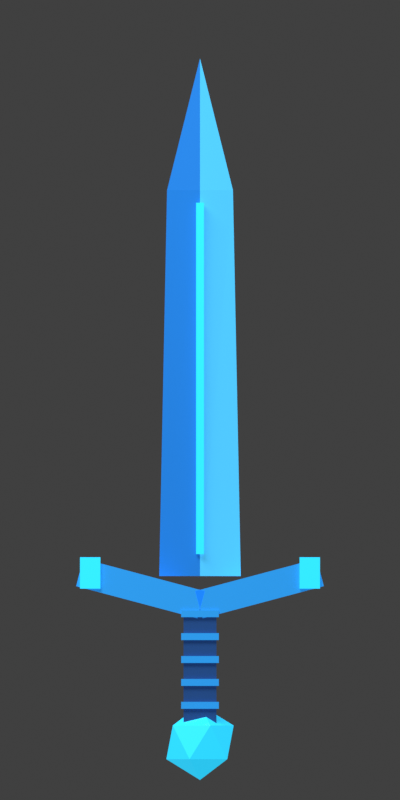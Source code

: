 # Source: sword-song.blend  (saved by Blender 5.2.45; exported with 4.5.12 LTS)
import bpy
from mathutils import Matrix  # noqa: F401  (used for matrix-valued properties, if any)

bpy.ops.wm.read_factory_settings(use_empty=True)
scene = bpy.context.scene
scene.name = 'Scene'

# ---- collections
col_collection = bpy.data.collections.new('Collection'); scene.collection.children.link(col_collection)

# ---- materials (node trees are filled in below, after node groups)
mat_blue_mana_blade = bpy.data.materials.new('Blue mana blade')
mat_blue_mana_blade.diffuse_color = (0.015, 0.2, 0.68, 1.0)
mat_sky_blue_mana_bevel = bpy.data.materials.new('Sky blue mana bevel')
mat_sky_blue_mana_bevel.diffuse_color = (0.08, 0.58, 1.0, 1.0)
mat_cyan_mana_core = bpy.data.materials.new('Cyan mana core')
mat_cyan_mana_core.diffuse_color = (0.025, 0.65, 1.0, 1.0)
mat_deep_blue_mana_grip = bpy.data.materials.new('Deep blue mana grip')
mat_deep_blue_mana_grip.diffuse_color = (0.018, 0.075, 0.25, 1.0)
mat_blue_mana_guard_and_binding = bpy.data.materials.new('Blue mana guard and binding')
mat_blue_mana_guard_and_binding.diffuse_color = (0.025, 0.32, 0.83, 1.0)

# ---- material node trees
mat_blue_mana_blade.use_nodes = True; mat_blue_mana_blade.node_tree.nodes.clear()
_N = mat_blue_mana_blade.node_tree.nodes; _L = mat_blue_mana_blade.node_tree.links
n0 = _N.new('ShaderNodeBsdfPrincipled'); n0.name = 'Principled BSDF'; n0.location = (-200, 100)
n0.inputs[0].default_value = (0.015, 0.2, 0.68, 1.0)
n0.inputs[2].default_value = 0.3
n0.inputs[10].default_value = 0.005
n0.inputs[27].default_value = (0.015, 0.2, 0.68, 1.0)
n0.inputs[28].default_value = 0.45
n1 = _N.new('ShaderNodeOutputMaterial'); n1.name = 'Material Output'; n1.location = (200, 100)
_L.new(n0.outputs[0], n1.inputs[0])
n1.is_active_output = True
mat_sky_blue_mana_bevel.use_nodes = True; mat_sky_blue_mana_bevel.node_tree.nodes.clear()
_N = mat_sky_blue_mana_bevel.node_tree.nodes; _L = mat_sky_blue_mana_bevel.node_tree.links
n0 = _N.new('ShaderNodeBsdfPrincipled'); n0.name = 'Principled BSDF'; n0.location = (-200, 100)
n0.inputs[0].default_value = (0.08, 0.58, 1.0, 1.0)
n0.inputs[2].default_value = 0.3
n0.inputs[10].default_value = 0.005
n0.inputs[27].default_value = (0.08, 0.58, 1.0, 1.0)
n0.inputs[28].default_value = 0.65
n1 = _N.new('ShaderNodeOutputMaterial'); n1.name = 'Material Output'; n1.location = (200, 100)
_L.new(n0.outputs[0], n1.inputs[0])
n1.is_active_output = True
mat_cyan_mana_core.use_nodes = True; mat_cyan_mana_core.node_tree.nodes.clear()
_N = mat_cyan_mana_core.node_tree.nodes; _L = mat_cyan_mana_core.node_tree.links
n0 = _N.new('ShaderNodeBsdfPrincipled'); n0.name = 'Principled BSDF'; n0.location = (-200, 100)
n0.inputs[0].default_value = (0.025, 0.65, 1.0, 1.0)
n0.inputs[2].default_value = 0.3
n0.inputs[10].default_value = 0.005
n0.inputs[27].default_value = (0.025, 0.65, 1.0, 1.0)
n0.inputs[28].default_value = 0.8
n1 = _N.new('ShaderNodeOutputMaterial'); n1.name = 'Material Output'; n1.location = (200, 100)
_L.new(n0.outputs[0], n1.inputs[0])
n1.is_active_output = True
mat_deep_blue_mana_grip.use_nodes = True; mat_deep_blue_mana_grip.node_tree.nodes.clear()
_N = mat_deep_blue_mana_grip.node_tree.nodes; _L = mat_deep_blue_mana_grip.node_tree.links
n0 = _N.new('ShaderNodeBsdfPrincipled'); n0.name = 'Principled BSDF'; n0.location = (-200, 100)
n0.inputs[0].default_value = (0.018, 0.075, 0.25, 1.0)
n0.inputs[2].default_value = 0.3
n0.inputs[10].default_value = 0.005
n0.inputs[27].default_value = (0.018, 0.075, 0.25, 1.0)
n0.inputs[28].default_value = 0.35
n1 = _N.new('ShaderNodeOutputMaterial'); n1.name = 'Material Output'; n1.location = (200, 100)
_L.new(n0.outputs[0], n1.inputs[0])
n1.is_active_output = True
mat_blue_mana_guard_and_binding.use_nodes = True; mat_blue_mana_guard_and_binding.node_tree.nodes.clear()
_N = mat_blue_mana_guard_and_binding.node_tree.nodes; _L = mat_blue_mana_guard_and_binding.node_tree.links
n0 = _N.new('ShaderNodeBsdfPrincipled'); n0.name = 'Principled BSDF'; n0.location = (-200, 100)
n0.inputs[0].default_value = (0.025, 0.32, 0.83, 1.0)
n0.inputs[2].default_value = 0.3
n0.inputs[10].default_value = 0.005
n0.inputs[27].default_value = (0.025, 0.32, 0.83, 1.0)
n0.inputs[28].default_value = 0.5
n1 = _N.new('ShaderNodeOutputMaterial'); n1.name = 'Material Output'; n1.location = (200, 100)
_L.new(n0.outputs[0], n1.inputs[0])
n1.is_active_output = True

# ---- world
world_world = bpy.data.worlds.new('World'); scene.world = world_world
world_world.use_nodes = True; world_world.node_tree.nodes.clear()
_N = world_world.node_tree.nodes; _L = world_world.node_tree.links
n0 = _N.new('ShaderNodeOutputWorld'); n0.name = 'World Output'; n0.location = (200, 100)
n1 = _N.new('ShaderNodeBackground'); n1.name = 'Background'; n1.location = (-200, 100)
n1.inputs[0].default_value = (0.05088, 0.05088, 0.05088, 1.0)
_L.new(n1.outputs[0], n0.inputs[0])
n0.is_active_output = True
world_world.color = (0.18, 0.18, 0.18)
world_world.sun_shadow_jitter_overblur = 0.0

# ---- cameras
cam_camera_001 = bpy.data.cameras.new('Camera.001')
cam_camera_001.type = 'ORTHO'
cam_camera_001.ortho_scale = 2.55

# ---- lights
light_area = bpy.data.lights.new('Area', 'AREA')
light_area.energy = 450.0
light_area.shape = 'DISK'
light_area.size = 4.0
light_area.size_y = 1.0

# ---- meshes
me_diamond_blade = bpy.data.meshes.new('Diamond blade')
me_diamond_blade.from_pydata([(-0.13, 0.0, -0.55), (0.0, -0.075, -0.55), (0.13, 0.0, -0.55), (0.0, 0.075, -0.55), (-0.105, 0.0, 0.68), (0.0, -0.065, 0.68), (0.105, 0.0, 0.68), (0.0, 0.065, 0.68), (0.0, 0.0, 1.1)], [], [(0, 1, 5, 4), (1, 2, 6, 5), (2, 3, 7, 6), (3, 0, 4, 7), (4, 5, 8), (5, 6, 8), (6, 7, 8), (7, 4, 8)])
me_diamond_blade.polygons.foreach_set('material_index', [0, 1, 0, 1, 0, 1, 0, 1])
me_diamond_blade.materials.append(mat_blue_mana_blade)
me_diamond_blade.materials.append(mat_sky_blue_mana_bevel)
me_diamond_blade.update()
me_cube_001 = bpy.data.meshes.new('Cube.001')
me_cube_001.from_pydata([(-0.5, -0.5, -0.5), (-0.5, -0.5, 0.5), (-0.5, 0.5, -0.5), (-0.5, 0.5, 0.5), (0.5, -0.5, -0.5), (0.5, -0.5, 0.5), (0.5, 0.5, -0.5), (0.5, 0.5, 0.5)], [], [(0, 1, 3, 2), (2, 3, 7, 6), (6, 7, 5, 4), (4, 5, 1, 0), (2, 6, 4, 0), (7, 3, 1, 5)])
_uv = me_cube_001.uv_layers.new(name='UVMap')
_uv.uv.foreach_set('vector', [0.375, 0.0, 0.625, 0.0, 0.625, 0.25, 0.375, 0.25, 0.375, 0.25, 0.625, 0.25, 0.625, 0.5, 0.375, 0.5, 0.375, 0.5, 0.625, 0.5, 0.625, 0.75, 0.375, 0.75, 0.375, 0.75, 0.625, 0.75, 0.625, 1.0, 0.375, 1.0, 0.125, 0.5, 0.375, 0.5, 0.375, 0.75, 0.125, 0.75, 0.625, 0.5, 0.875, 0.5, 0.875, 0.75, 0.625, 0.75])
me_cube_001.materials.append(mat_cyan_mana_core)
me_cube_001.update()
me_cube_002 = bpy.data.meshes.new('Cube.002')
me_cube_002.from_pydata([(-0.5, -0.5, -0.5), (-0.5, -0.5, 0.5), (-0.5, 0.5, -0.5), (-0.5, 0.5, 0.5), (0.5, -0.5, -0.5), (0.5, -0.5, 0.5), (0.5, 0.5, -0.5), (0.5, 0.5, 0.5)], [], [(0, 1, 3, 2), (2, 3, 7, 6), (6, 7, 5, 4), (4, 5, 1, 0), (2, 6, 4, 0), (7, 3, 1, 5)])
_uv = me_cube_002.uv_layers.new(name='UVMap')
_uv.uv.foreach_set('vector', [0.375, 0.0, 0.625, 0.0, 0.625, 0.25, 0.375, 0.25, 0.375, 0.25, 0.625, 0.25, 0.625, 0.5, 0.375, 0.5, 0.375, 0.5, 0.625, 0.5, 0.625, 0.75, 0.375, 0.75, 0.375, 0.75, 0.625, 0.75, 0.625, 1.0, 0.375, 1.0, 0.125, 0.5, 0.375, 0.5, 0.375, 0.75, 0.125, 0.75, 0.625, 0.5, 0.875, 0.5, 0.875, 0.75, 0.625, 0.75])
me_cube_002.materials.append(mat_deep_blue_mana_grip)
me_cube_002.update()
me_cube_003 = bpy.data.meshes.new('Cube.003')
me_cube_003.from_pydata([(-0.5, -0.5, -0.5), (-0.5, -0.5, 0.5), (-0.5, 0.5, -0.5), (-0.5, 0.5, 0.5), (0.5, -0.5, -0.5), (0.5, -0.5, 0.5), (0.5, 0.5, -0.5), (0.5, 0.5, 0.5)], [], [(0, 1, 3, 2), (2, 3, 7, 6), (6, 7, 5, 4), (4, 5, 1, 0), (2, 6, 4, 0), (7, 3, 1, 5)])
_uv = me_cube_003.uv_layers.new(name='UVMap')
_uv.uv.foreach_set('vector', [0.375, 0.0, 0.625, 0.0, 0.625, 0.25, 0.375, 0.25, 0.375, 0.25, 0.625, 0.25, 0.625, 0.5, 0.375, 0.5, 0.375, 0.5, 0.625, 0.5, 0.625, 0.75, 0.375, 0.75, 0.375, 0.75, 0.625, 0.75, 0.625, 1.0, 0.375, 1.0, 0.125, 0.5, 0.375, 0.5, 0.375, 0.75, 0.125, 0.75, 0.625, 0.5, 0.875, 0.5, 0.875, 0.75, 0.625, 0.75])
me_cube_003.materials.append(mat_blue_mana_guard_and_binding)
me_cube_003.update()
me_cube_004 = bpy.data.meshes.new('Cube.004')
me_cube_004.from_pydata([(-0.5, -0.5, -0.5), (-0.5, -0.5, 0.5), (-0.5, 0.5, -0.5), (-0.5, 0.5, 0.5), (0.5, -0.5, -0.5), (0.5, -0.5, 0.5), (0.5, 0.5, -0.5), (0.5, 0.5, 0.5)], [], [(0, 1, 3, 2), (2, 3, 7, 6), (6, 7, 5, 4), (4, 5, 1, 0), (2, 6, 4, 0), (7, 3, 1, 5)])
_uv = me_cube_004.uv_layers.new(name='UVMap')
_uv.uv.foreach_set('vector', [0.375, 0.0, 0.625, 0.0, 0.625, 0.25, 0.375, 0.25, 0.375, 0.25, 0.625, 0.25, 0.625, 0.5, 0.375, 0.5, 0.375, 0.5, 0.625, 0.5, 0.625, 0.75, 0.375, 0.75, 0.375, 0.75, 0.625, 0.75, 0.625, 1.0, 0.375, 1.0, 0.125, 0.5, 0.375, 0.5, 0.375, 0.75, 0.125, 0.75, 0.625, 0.5, 0.875, 0.5, 0.875, 0.75, 0.625, 0.75])
me_cube_004.materials.append(mat_blue_mana_guard_and_binding)
me_cube_004.update()
me_cube_005 = bpy.data.meshes.new('Cube.005')
me_cube_005.from_pydata([(-0.5, -0.5, -0.5), (-0.5, -0.5, 0.5), (-0.5, 0.5, -0.5), (-0.5, 0.5, 0.5), (0.5, -0.5, -0.5), (0.5, -0.5, 0.5), (0.5, 0.5, -0.5), (0.5, 0.5, 0.5)], [], [(0, 1, 3, 2), (2, 3, 7, 6), (6, 7, 5, 4), (4, 5, 1, 0), (2, 6, 4, 0), (7, 3, 1, 5)])
_uv = me_cube_005.uv_layers.new(name='UVMap')
_uv.uv.foreach_set('vector', [0.375, 0.0, 0.625, 0.0, 0.625, 0.25, 0.375, 0.25, 0.375, 0.25, 0.625, 0.25, 0.625, 0.5, 0.375, 0.5, 0.375, 0.5, 0.625, 0.5, 0.625, 0.75, 0.375, 0.75, 0.375, 0.75, 0.625, 0.75, 0.625, 1.0, 0.375, 1.0, 0.125, 0.5, 0.375, 0.5, 0.375, 0.75, 0.125, 0.75, 0.625, 0.5, 0.875, 0.5, 0.875, 0.75, 0.625, 0.75])
me_cube_005.materials.append(mat_blue_mana_guard_and_binding)
me_cube_005.update()
me_cube_006 = bpy.data.meshes.new('Cube.006')
me_cube_006.from_pydata([(-0.5, -0.5, -0.5), (-0.5, -0.5, 0.5), (-0.5, 0.5, -0.5), (-0.5, 0.5, 0.5), (0.5, -0.5, -0.5), (0.5, -0.5, 0.5), (0.5, 0.5, -0.5), (0.5, 0.5, 0.5)], [], [(0, 1, 3, 2), (2, 3, 7, 6), (6, 7, 5, 4), (4, 5, 1, 0), (2, 6, 4, 0), (7, 3, 1, 5)])
_uv = me_cube_006.uv_layers.new(name='UVMap')
_uv.uv.foreach_set('vector', [0.375, 0.0, 0.625, 0.0, 0.625, 0.25, 0.375, 0.25, 0.375, 0.25, 0.625, 0.25, 0.625, 0.5, 0.375, 0.5, 0.375, 0.5, 0.625, 0.5, 0.625, 0.75, 0.375, 0.75, 0.375, 0.75, 0.625, 0.75, 0.625, 1.0, 0.375, 1.0, 0.125, 0.5, 0.375, 0.5, 0.375, 0.75, 0.125, 0.75, 0.625, 0.5, 0.875, 0.5, 0.875, 0.75, 0.625, 0.75])
me_cube_006.materials.append(mat_blue_mana_guard_and_binding)
me_cube_006.update()
me_cube_007 = bpy.data.meshes.new('Cube.007')
me_cube_007.from_pydata([(-0.5, -0.5, -0.5), (-0.5, -0.5, 0.5), (-0.5, 0.5, -0.5), (-0.5, 0.5, 0.5), (0.5, -0.5, -0.5), (0.5, -0.5, 0.5), (0.5, 0.5, -0.5), (0.5, 0.5, 0.5)], [], [(0, 1, 3, 2), (2, 3, 7, 6), (6, 7, 5, 4), (4, 5, 1, 0), (2, 6, 4, 0), (7, 3, 1, 5)])
_uv = me_cube_007.uv_layers.new(name='UVMap')
_uv.uv.foreach_set('vector', [0.375, 0.0, 0.625, 0.0, 0.625, 0.25, 0.375, 0.25, 0.375, 0.25, 0.625, 0.25, 0.625, 0.5, 0.375, 0.5, 0.375, 0.5, 0.625, 0.5, 0.625, 0.75, 0.375, 0.75, 0.375, 0.75, 0.625, 0.75, 0.625, 1.0, 0.375, 1.0, 0.125, 0.5, 0.375, 0.5, 0.375, 0.75, 0.125, 0.75, 0.625, 0.5, 0.875, 0.5, 0.875, 0.75, 0.625, 0.75])
me_cube_007.materials.append(mat_blue_mana_guard_and_binding)
me_cube_007.update()
me_cube_008 = bpy.data.meshes.new('Cube.008')
me_cube_008.from_pydata([(-0.5, -0.5, -0.5), (-0.5, -0.5, 0.5), (-0.5, 0.5, -0.5), (-0.5, 0.5, 0.5), (0.5, -0.5, -0.5), (0.5, -0.5, 0.5), (0.5, 0.5, -0.5), (0.5, 0.5, 0.5)], [], [(0, 1, 3, 2), (2, 3, 7, 6), (6, 7, 5, 4), (4, 5, 1, 0), (2, 6, 4, 0), (7, 3, 1, 5)])
_uv = me_cube_008.uv_layers.new(name='UVMap')
_uv.uv.foreach_set('vector', [0.375, 0.0, 0.625, 0.0, 0.625, 0.25, 0.375, 0.25, 0.375, 0.25, 0.625, 0.25, 0.625, 0.5, 0.375, 0.5, 0.375, 0.5, 0.625, 0.5, 0.625, 0.75, 0.375, 0.75, 0.375, 0.75, 0.625, 0.75, 0.625, 1.0, 0.375, 1.0, 0.125, 0.5, 0.375, 0.5, 0.375, 0.75, 0.125, 0.75, 0.625, 0.5, 0.875, 0.5, 0.875, 0.75, 0.625, 0.75])
me_cube_008.materials.append(mat_blue_mana_guard_and_binding)
me_cube_008.update()
me_cube_009 = bpy.data.meshes.new('Cube.009')
me_cube_009.from_pydata([(-0.5, -0.5, -0.5), (-0.5, -0.5, 0.5), (-0.5, 0.5, -0.5), (-0.5, 0.5, 0.5), (0.5, -0.5, -0.5), (0.5, -0.5, 0.5), (0.5, 0.5, -0.5), (0.5, 0.5, 0.5)], [], [(0, 1, 3, 2), (2, 3, 7, 6), (6, 7, 5, 4), (4, 5, 1, 0), (2, 6, 4, 0), (7, 3, 1, 5)])
_uv = me_cube_009.uv_layers.new(name='UVMap')
_uv.uv.foreach_set('vector', [0.375, 0.0, 0.625, 0.0, 0.625, 0.25, 0.375, 0.25, 0.375, 0.25, 0.625, 0.25, 0.625, 0.5, 0.375, 0.5, 0.375, 0.5, 0.625, 0.5, 0.625, 0.75, 0.375, 0.75, 0.375, 0.75, 0.625, 0.75, 0.625, 1.0, 0.375, 1.0, 0.125, 0.5, 0.375, 0.5, 0.375, 0.75, 0.125, 0.75, 0.625, 0.5, 0.875, 0.5, 0.875, 0.75, 0.625, 0.75])
me_cube_009.materials.append(mat_cyan_mana_core)
me_cube_009.update()
me_cube_010 = bpy.data.meshes.new('Cube.010')
me_cube_010.from_pydata([(-0.5, -0.5, -0.5), (-0.5, -0.5, 0.5), (-0.5, 0.5, -0.5), (-0.5, 0.5, 0.5), (0.5, -0.5, -0.5), (0.5, -0.5, 0.5), (0.5, 0.5, -0.5), (0.5, 0.5, 0.5)], [], [(0, 1, 3, 2), (2, 3, 7, 6), (6, 7, 5, 4), (4, 5, 1, 0), (2, 6, 4, 0), (7, 3, 1, 5)])
_uv = me_cube_010.uv_layers.new(name='UVMap')
_uv.uv.foreach_set('vector', [0.375, 0.0, 0.625, 0.0, 0.625, 0.25, 0.375, 0.25, 0.375, 0.25, 0.625, 0.25, 0.625, 0.5, 0.375, 0.5, 0.375, 0.5, 0.625, 0.5, 0.625, 0.75, 0.375, 0.75, 0.375, 0.75, 0.625, 0.75, 0.625, 1.0, 0.375, 1.0, 0.125, 0.5, 0.375, 0.5, 0.375, 0.75, 0.125, 0.75, 0.625, 0.5, 0.875, 0.5, 0.875, 0.75, 0.625, 0.75])
me_cube_010.materials.append(mat_blue_mana_guard_and_binding)
me_cube_010.update()
me_cube_011 = bpy.data.meshes.new('Cube.011')
me_cube_011.from_pydata([(-0.5, -0.5, -0.5), (-0.5, -0.5, 0.5), (-0.5, 0.5, -0.5), (-0.5, 0.5, 0.5), (0.5, -0.5, -0.5), (0.5, -0.5, 0.5), (0.5, 0.5, -0.5), (0.5, 0.5, 0.5)], [], [(0, 1, 3, 2), (2, 3, 7, 6), (6, 7, 5, 4), (4, 5, 1, 0), (2, 6, 4, 0), (7, 3, 1, 5)])
_uv = me_cube_011.uv_layers.new(name='UVMap')
_uv.uv.foreach_set('vector', [0.375, 0.0, 0.625, 0.0, 0.625, 0.25, 0.375, 0.25, 0.375, 0.25, 0.625, 0.25, 0.625, 0.5, 0.375, 0.5, 0.375, 0.5, 0.625, 0.5, 0.625, 0.75, 0.375, 0.75, 0.375, 0.75, 0.625, 0.75, 0.625, 1.0, 0.375, 1.0, 0.125, 0.5, 0.375, 0.5, 0.375, 0.75, 0.125, 0.75, 0.625, 0.5, 0.875, 0.5, 0.875, 0.75, 0.625, 0.75])
me_cube_011.materials.append(mat_cyan_mana_core)
me_cube_011.update()
me_icosphere = bpy.data.meshes.new('Icosphere')
me_icosphere.from_pydata([(0.0, 0.0, -0.12), (0.08683, -0.06309, -0.05367), (-0.03317, -0.1021, -0.05367), (-0.1073, 0.0, -0.05367), (-0.03317, 0.1021, -0.05367), (0.08683, 0.06309, -0.05367), (0.03317, -0.1021, 0.05367), (-0.08683, -0.06309, 0.05367), (-0.08683, 0.06309, 0.05367), (0.03317, 0.1021, 0.05367), (0.1073, 0.0, 0.05367), (0.0, 0.0, 0.12)], [], [(0, 1, 2), (1, 0, 5), (0, 2, 3), (0, 3, 4), (0, 4, 5), (1, 5, 10), (2, 1, 6), (3, 2, 7), (4, 3, 8), (5, 4, 9), (1, 10, 6), (2, 6, 7), (3, 7, 8), (4, 8, 9), (5, 9, 10), (6, 10, 11), (7, 6, 11), (8, 7, 11), (9, 8, 11), (10, 9, 11)])
_uv = me_icosphere.uv_layers.new(name='UVMap')
_uv.uv.foreach_set('vector', [0.1818, 0.0, 0.2727, 0.1575, 0.09091, 0.1575, 0.2727, 0.1575, 0.3636, 0.0, 0.4545, 0.1575, 0.9091, 0.0, 1.0, 0.1575, 0.8182, 0.1575, 0.7273, 0.0, 0.8182, 0.1575, 0.6364, 0.1575, 0.5455, 0.0, 0.6364, 0.1575, 0.4545, 0.1575, 0.2727, 0.1575, 0.4545, 0.1575, 0.3636, 0.3149, 0.09091, 0.1575, 0.2727, 0.1575, 0.1818, 0.3149, 0.8182, 0.1575, 1.0, 0.1575, 0.9091, 0.3149, 0.6364, 0.1575, 0.8182, 0.1575, 0.7273, 0.3149, 0.4545, 0.1575, 0.6364, 0.1575, 0.5455, 0.3149, 0.2727, 0.1575, 0.3636, 0.3149, 0.1818, 0.3149, 0.09091, 0.1575, 0.1818, 0.3149, 0.0, 0.3149, 0.8182, 0.1575, 0.9091, 0.3149, 0.7273, 0.3149, 0.6364, 0.1575, 0.7273, 0.3149, 0.5455, 0.3149, 0.4545, 0.1575, 0.5455, 0.3149, 0.3636, 0.3149, 0.1818, 0.3149, 0.3636, 0.3149, 0.2727, 0.4724, 0.0, 0.3149, 0.1818, 0.3149, 0.09091, 0.4724, 0.7273, 0.3149, 0.9091, 0.3149, 0.8182, 0.4724, 0.5455, 0.3149, 0.7273, 0.3149, 0.6364, 0.4724, 0.3636, 0.3149, 0.5455, 0.3149, 0.4545, 0.4724])
me_icosphere.materials.append(mat_cyan_mana_core)
me_icosphere.update()

# ---- objects
ob_arcanesword_animated = bpy.data.objects.new('ArcaneSword_Animated', None)
ob_diamond_blade = bpy.data.objects.new('Diamond blade', me_diamond_blade)
ob_fuller_light = bpy.data.objects.new('Fuller light', me_cube_001)
ob_grip = bpy.data.objects.new('Grip', me_cube_002)
ob_grip_binding = bpy.data.objects.new('Grip binding', me_cube_003)
ob_grip_binding_001 = bpy.data.objects.new('Grip binding.001', me_cube_004)
ob_grip_binding_002 = bpy.data.objects.new('Grip binding.002', me_cube_005)
ob_grip_binding_003 = bpy.data.objects.new('Grip binding.003', me_cube_006)
ob_grip_binding_004 = bpy.data.objects.new('Grip binding.004', me_cube_007)
ob_swept_guard = bpy.data.objects.new('Swept guard', me_cube_008)
ob_guard_crystal = bpy.data.objects.new('Guard crystal', me_cube_009)
ob_swept_guard_001 = bpy.data.objects.new('Swept guard.001', me_cube_010)
ob_guard_crystal_001 = bpy.data.objects.new('Guard crystal.001', me_cube_011)
ob_icosphere = bpy.data.objects.new('Icosphere', me_icosphere)
ob_camera = bpy.data.objects.new('Camera', cam_camera_001)
ob_area = bpy.data.objects.new('Area', light_area)

# ---- transforms, parenting, visibility, modifiers, constraints
ob_arcanesword_animated.location = (0.0, 0.0, 0.0)
ob_diamond_blade.parent = ob_arcanesword_animated
ob_diamond_blade.location = (0.0, 0.0, 0.0)
ob_fuller_light.parent = ob_arcanesword_animated
ob_fuller_light.location = (0.0, -0.079, 0.08)
ob_fuller_light.scale = (0.025, 0.018, 1.12)
ob_grip.parent = ob_arcanesword_animated
ob_grip.location = (0.0, 0.0, -0.83)
ob_grip.scale = (0.105, 0.12, 0.42)
ob_grip_binding.parent = ob_arcanesword_animated
ob_grip_binding.location = (0.0, 0.0, -0.67)
ob_grip_binding.scale = (0.12, 0.14, 0.022)
ob_grip_binding_001.parent = ob_arcanesword_animated
ob_grip_binding_001.location = (0.0, 0.0, -0.743)
ob_grip_binding_001.scale = (0.12, 0.14, 0.022)
ob_grip_binding_002.parent = ob_arcanesword_animated
ob_grip_binding_002.location = (0.0, 0.0, -0.816)
ob_grip_binding_002.scale = (0.12, 0.14, 0.022)
ob_grip_binding_003.parent = ob_arcanesword_animated
ob_grip_binding_003.location = (0.0, 0.0, -0.889)
ob_grip_binding_003.scale = (0.12, 0.14, 0.022)
ob_grip_binding_004.parent = ob_arcanesword_animated
ob_grip_binding_004.location = (0.0, 0.0, -0.962)
ob_grip_binding_004.scale = (0.12, 0.14, 0.022)
ob_swept_guard.parent = ob_arcanesword_animated
ob_swept_guard.location = (-0.19, 0.0, -0.59)
ob_swept_guard.rotation_euler = (0.0, 0.26, 0.0)
ob_swept_guard.scale = (0.4, 0.13, 0.09)
ob_guard_crystal.parent = ob_arcanesword_animated
ob_guard_crystal.location = (-0.35, 0.0, -0.54)
ob_guard_crystal.scale = (0.065, 0.15, 0.1)
ob_swept_guard_001.parent = ob_arcanesword_animated
ob_swept_guard_001.location = (0.19, 0.0, -0.59)
ob_swept_guard_001.rotation_euler = (0.0, -0.26, 0.0)
ob_swept_guard_001.scale = (0.4, 0.13, 0.09)
ob_guard_crystal_001.parent = ob_arcanesword_animated
ob_guard_crystal_001.location = (0.35, 0.0, -0.54)
ob_guard_crystal_001.scale = (0.065, 0.15, 0.1)
ob_icosphere.parent = ob_arcanesword_animated
ob_icosphere.location = (0.0, 0.0, -1.08)
ob_camera.location = (0.0, -6.0, 0.01)
ob_camera.rotation_euler = (1.571, 0.0, 0.0)
ob_area.location = (-2.0, -4.0, 4.0)

# ---- collection membership
col_collection.objects.link(ob_arcanesword_animated)
col_collection.objects.link(ob_diamond_blade)
col_collection.objects.link(ob_fuller_light)
col_collection.objects.link(ob_grip)
col_collection.objects.link(ob_grip_binding)
col_collection.objects.link(ob_grip_binding_001)
col_collection.objects.link(ob_grip_binding_002)
col_collection.objects.link(ob_grip_binding_003)
col_collection.objects.link(ob_grip_binding_004)
col_collection.objects.link(ob_swept_guard)
col_collection.objects.link(ob_guard_crystal)
col_collection.objects.link(ob_swept_guard_001)
col_collection.objects.link(ob_guard_crystal_001)
col_collection.objects.link(ob_icosphere)
col_collection.objects.link(ob_camera)
col_collection.objects.link(ob_area)

# ---- scene / render settings (as saved in the file)
scene.camera = ob_camera
scene.frame_start = 1; scene.frame_end = 16; scene.frame_set(1)
scene.render.engine = 'CYCLES'
scene.render.resolution_x = 96
scene.render.resolution_y = 192
scene.render.film_transparent = True
scene.render.bake_bias = 0.0
scene.render.bake_samples = 0
scene.render.compositor_device = 'GPU'
scene.cycles.samples = 16
scene.eevee.use_volume_custom_range = False
scene.eevee.fast_gi_thickness_near = 0.1
scene.eevee.fast_gi_thickness_far = 0.0
scene.eevee.ray_tracing_options.screen_trace_thickness = 0.1
scene.view_settings.view_transform = 'Standard'
bpy.context.view_layer.update()
